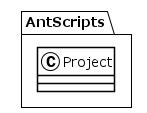

The diagram above was rendered by PlantUML. Its source (embedded in the PNG):
@startuml
!theme plain
package AntScripts {
class Project {
}
}
@enduml